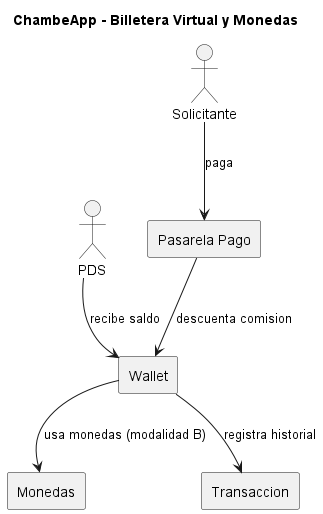

The diagram above was rendered by PlantUML. Its source (embedded in the PNG):
@startuml
title ChambeApp - Billetera Virtual y Monedas
skinparam componentStyle rectangle
actor PDS
actor Solicitante
[Wallet] as W
[Monedas] as M
[Transaccion] as T
[Pasarela Pago] as P
PDS --> W : recibe saldo
Solicitante --> P : paga
P --> W : descuenta comision
W --> M : usa monedas (modalidad B)
W --> T : registra historial
@enduml